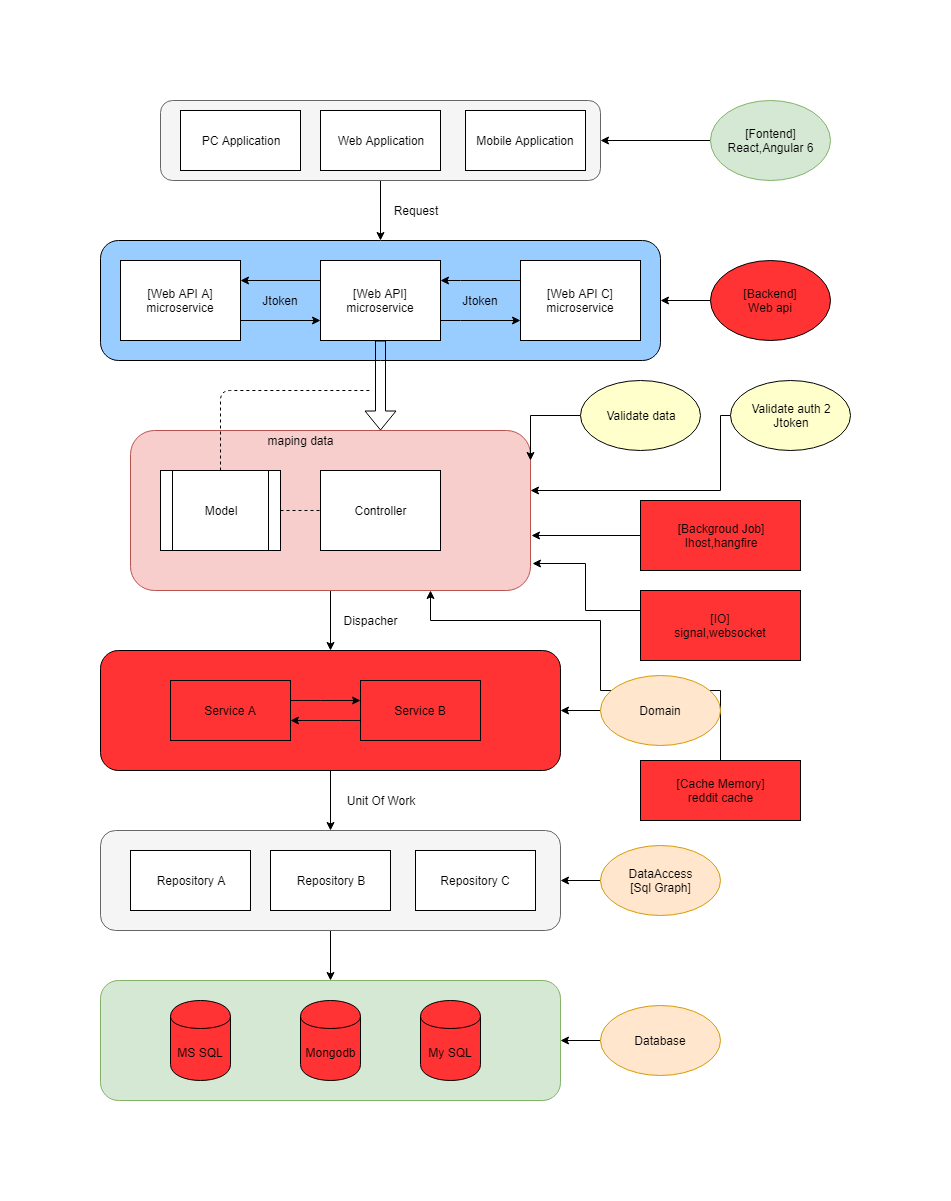

The diagram above was exported from draw.io. Its source (the exported page's mxGraphModel, read from the mxfile embedded in the PNG):
<mxGraphModel dx="782" dy="1535" grid="1" gridSize="10" guides="1" tooltips="1" connect="1" arrows="1" fold="1" page="1" pageScale="1" pageWidth="850" pageHeight="1100" math="0" shadow="0">
  <root>
    <mxCell id="0" />
    <mxCell id="1" parent="0" />
    <mxCell id="zxUlIENw_UB-WVP2Wnf1-33" value="" style="rounded=1;whiteSpace=wrap;html=1;shadow=0;labelBackgroundColor=none;fillColor=#99CCFF;gradientColor=none;" parent="1" vertex="1">
      <mxGeometry x="60" y="-940" width="560" height="120" as="geometry" />
    </mxCell>
    <mxCell id="zxUlIENw_UB-WVP2Wnf1-45" style="edgeStyle=orthogonalEdgeStyle;rounded=0;orthogonalLoop=1;jettySize=auto;html=1;entryX=0.5;entryY=0;entryDx=0;entryDy=0;" parent="1" source="zxUlIENw_UB-WVP2Wnf1-25" target="zxUlIENw_UB-WVP2Wnf1-44" edge="1">
      <mxGeometry relative="1" as="geometry" />
    </mxCell>
    <mxCell id="zxUlIENw_UB-WVP2Wnf1-25" value="" style="whiteSpace=wrap;html=1;align=center;labelBackgroundColor=none;shadow=0;rounded=1;fillColor=#f8cecc;strokeColor=#b85450;" parent="1" vertex="1">
      <mxGeometry x="90" y="-750" width="400" height="160" as="geometry" />
    </mxCell>
    <mxCell id="zxUlIENw_UB-WVP2Wnf1-5" value="" style="edgeStyle=orthogonalEdgeStyle;rounded=0;orthogonalLoop=1;jettySize=auto;html=1;exitX=0;exitY=0.5;exitDx=0;exitDy=0;" parent="1" source="zxUlIENw_UB-WVP2Wnf1-1" target="zxUlIENw_UB-WVP2Wnf1-3" edge="1">
      <mxGeometry relative="1" as="geometry">
        <Array as="points">
          <mxPoint x="280" y="-900" />
        </Array>
      </mxGeometry>
    </mxCell>
    <mxCell id="zxUlIENw_UB-WVP2Wnf1-9" value="" style="edgeStyle=orthogonalEdgeStyle;rounded=0;orthogonalLoop=1;jettySize=auto;html=1;" parent="1" source="zxUlIENw_UB-WVP2Wnf1-1" target="zxUlIENw_UB-WVP2Wnf1-7" edge="1">
      <mxGeometry relative="1" as="geometry">
        <Array as="points">
          <mxPoint x="420" y="-860" />
          <mxPoint x="420" y="-860" />
        </Array>
      </mxGeometry>
    </mxCell>
    <mxCell id="zxUlIENw_UB-WVP2Wnf1-1" value="[Web API]&lt;br&gt;microservice" style="rounded=0;whiteSpace=wrap;html=1;" parent="1" vertex="1">
      <mxGeometry x="280" y="-920" width="120" height="80" as="geometry" />
    </mxCell>
    <mxCell id="zxUlIENw_UB-WVP2Wnf1-4" style="edgeStyle=orthogonalEdgeStyle;rounded=0;orthogonalLoop=1;jettySize=auto;html=1;" parent="1" edge="1">
      <mxGeometry relative="1" as="geometry">
        <mxPoint x="340" y="-1000" as="sourcePoint" />
        <mxPoint x="340" y="-940" as="targetPoint" />
      </mxGeometry>
    </mxCell>
    <mxCell id="zxUlIENw_UB-WVP2Wnf1-6" value="" style="edgeStyle=orthogonalEdgeStyle;rounded=0;orthogonalLoop=1;jettySize=auto;html=1;entryX=0;entryY=0.75;entryDx=0;entryDy=0;exitX=1;exitY=0.75;exitDx=0;exitDy=0;" parent="1" source="zxUlIENw_UB-WVP2Wnf1-3" target="zxUlIENw_UB-WVP2Wnf1-1" edge="1">
      <mxGeometry relative="1" as="geometry" />
    </mxCell>
    <mxCell id="zxUlIENw_UB-WVP2Wnf1-3" value="[Web API A]&lt;br&gt;microservice" style="rounded=0;whiteSpace=wrap;html=1;" parent="1" vertex="1">
      <mxGeometry x="80" y="-920" width="120" height="80" as="geometry" />
    </mxCell>
    <mxCell id="zxUlIENw_UB-WVP2Wnf1-8" value="" style="edgeStyle=orthogonalEdgeStyle;rounded=0;orthogonalLoop=1;jettySize=auto;html=1;" parent="1" source="zxUlIENw_UB-WVP2Wnf1-7" target="zxUlIENw_UB-WVP2Wnf1-1" edge="1">
      <mxGeometry relative="1" as="geometry">
        <Array as="points">
          <mxPoint x="420" y="-900" />
          <mxPoint x="420" y="-900" />
        </Array>
      </mxGeometry>
    </mxCell>
    <mxCell id="zxUlIENw_UB-WVP2Wnf1-7" value="[Web API C]&lt;br&gt;microservice" style="rounded=0;whiteSpace=wrap;html=1;" parent="1" vertex="1">
      <mxGeometry x="480" y="-920" width="120" height="80" as="geometry" />
    </mxCell>
    <mxCell id="zxUlIENw_UB-WVP2Wnf1-14" value="Controller" style="rounded=0;whiteSpace=wrap;html=1;align=center;" parent="1" vertex="1">
      <mxGeometry x="280" y="-710" width="120" height="80" as="geometry" />
    </mxCell>
    <mxCell id="zxUlIENw_UB-WVP2Wnf1-16" value="Model" style="shape=process;whiteSpace=wrap;html=1;backgroundOutline=1;align=center;" parent="1" vertex="1">
      <mxGeometry x="120" y="-710" width="120" height="80" as="geometry" />
    </mxCell>
    <mxCell id="zxUlIENw_UB-WVP2Wnf1-18" value="" style="endArrow=none;dashed=1;html=1;exitX=0.5;exitY=0;exitDx=0;exitDy=0;" parent="1" source="zxUlIENw_UB-WVP2Wnf1-16" edge="1">
      <mxGeometry width="50" height="50" relative="1" as="geometry">
        <mxPoint x="180" y="-760" as="sourcePoint" />
        <mxPoint x="330" y="-790" as="targetPoint" />
        <Array as="points">
          <mxPoint x="180" y="-790" />
          <mxPoint x="250" y="-790" />
        </Array>
      </mxGeometry>
    </mxCell>
    <mxCell id="zxUlIENw_UB-WVP2Wnf1-21" value="" style="endArrow=none;dashed=1;html=1;entryX=0;entryY=0.5;entryDx=0;entryDy=0;exitX=1;exitY=0.5;exitDx=0;exitDy=0;" parent="1" source="zxUlIENw_UB-WVP2Wnf1-16" target="zxUlIENw_UB-WVP2Wnf1-14" edge="1">
      <mxGeometry width="50" height="50" relative="1" as="geometry">
        <mxPoint x="120" y="-370" as="sourcePoint" />
        <mxPoint x="170" y="-420" as="targetPoint" />
      </mxGeometry>
    </mxCell>
    <mxCell id="zxUlIENw_UB-WVP2Wnf1-22" value="maping data" style="text;html=1;strokeColor=none;fillColor=none;align=center;verticalAlign=middle;whiteSpace=wrap;rounded=0;" parent="1" vertex="1">
      <mxGeometry x="220" y="-750" width="80" height="20" as="geometry" />
    </mxCell>
    <mxCell id="zxUlIENw_UB-WVP2Wnf1-23" value="" style="shape=flexArrow;endArrow=classic;html=1;exitX=0.5;exitY=1;exitDx=0;exitDy=0;" parent="1" source="zxUlIENw_UB-WVP2Wnf1-1" edge="1">
      <mxGeometry width="50" height="50" relative="1" as="geometry">
        <mxPoint x="120" y="-410" as="sourcePoint" />
        <mxPoint x="340" y="-750" as="targetPoint" />
      </mxGeometry>
    </mxCell>
    <mxCell id="zxUlIENw_UB-WVP2Wnf1-79" style="edgeStyle=orthogonalEdgeStyle;rounded=0;orthogonalLoop=1;jettySize=auto;html=1;" parent="1" source="zxUlIENw_UB-WVP2Wnf1-27" edge="1">
      <mxGeometry relative="1" as="geometry">
        <mxPoint x="490" y="-690" as="targetPoint" />
        <Array as="points">
          <mxPoint x="680" y="-765" />
          <mxPoint x="680" y="-690" />
          <mxPoint x="490" y="-690" />
        </Array>
      </mxGeometry>
    </mxCell>
    <mxCell id="zxUlIENw_UB-WVP2Wnf1-27" value="Validate auth 2&lt;br&gt;Jtoken" style="ellipse;whiteSpace=wrap;html=1;rounded=1;shadow=0;labelBackgroundColor=none;fillColor=#FFFFCC;gradientColor=none;" parent="1" vertex="1">
      <mxGeometry x="690" y="-800" width="120" height="70" as="geometry" />
    </mxCell>
    <mxCell id="zxUlIENw_UB-WVP2Wnf1-29" style="edgeStyle=orthogonalEdgeStyle;rounded=0;orthogonalLoop=1;jettySize=auto;html=1;" parent="1" source="zxUlIENw_UB-WVP2Wnf1-28" edge="1">
      <mxGeometry relative="1" as="geometry">
        <mxPoint x="490" y="-720" as="targetPoint" />
      </mxGeometry>
    </mxCell>
    <mxCell id="zxUlIENw_UB-WVP2Wnf1-28" value="Validate data" style="ellipse;whiteSpace=wrap;html=1;rounded=1;shadow=0;labelBackgroundColor=none;fillColor=#FFFFCC;gradientColor=none;" parent="1" vertex="1">
      <mxGeometry x="540" y="-800" width="120" height="70" as="geometry" />
    </mxCell>
    <mxCell id="zxUlIENw_UB-WVP2Wnf1-31" value="Jtoken" style="text;html=1;strokeColor=none;fillColor=none;align=center;verticalAlign=middle;whiteSpace=wrap;rounded=0;shadow=0;labelBackgroundColor=none;" parent="1" vertex="1">
      <mxGeometry x="220" y="-890" width="40" height="20" as="geometry" />
    </mxCell>
    <mxCell id="zxUlIENw_UB-WVP2Wnf1-32" value="Jtoken" style="text;html=1;strokeColor=none;fillColor=none;align=center;verticalAlign=middle;whiteSpace=wrap;rounded=0;shadow=0;labelBackgroundColor=none;" parent="1" vertex="1">
      <mxGeometry x="420" y="-890" width="40" height="20" as="geometry" />
    </mxCell>
    <mxCell id="zxUlIENw_UB-WVP2Wnf1-35" value="" style="edgeStyle=orthogonalEdgeStyle;rounded=0;orthogonalLoop=1;jettySize=auto;html=1;entryX=1;entryY=0.5;entryDx=0;entryDy=0;" parent="1" source="zxUlIENw_UB-WVP2Wnf1-34" target="zxUlIENw_UB-WVP2Wnf1-33" edge="1">
      <mxGeometry relative="1" as="geometry">
        <mxPoint x="630" y="-880" as="targetPoint" />
      </mxGeometry>
    </mxCell>
    <mxCell id="zxUlIENw_UB-WVP2Wnf1-34" value="[Backend]&lt;br&gt;Web api" style="ellipse;whiteSpace=wrap;html=1;rounded=1;shadow=0;labelBackgroundColor=none;fillColor=#FF3333;gradientColor=none;" parent="1" vertex="1">
      <mxGeometry x="670" y="-920" width="120" height="80" as="geometry" />
    </mxCell>
    <mxCell id="zxUlIENw_UB-WVP2Wnf1-36" value="" style="rounded=1;whiteSpace=wrap;html=1;shadow=0;labelBackgroundColor=none;fillColor=#f5f5f5;strokeColor=#666666;fontColor=#333333;" parent="1" vertex="1">
      <mxGeometry x="120" y="-1080" width="440" height="80" as="geometry" />
    </mxCell>
    <mxCell id="zxUlIENw_UB-WVP2Wnf1-37" value="Web Application" style="rounded=0;whiteSpace=wrap;html=1;shadow=0;labelBackgroundColor=none;" parent="1" vertex="1">
      <mxGeometry x="280" y="-1070" width="120" height="60" as="geometry" />
    </mxCell>
    <mxCell id="zxUlIENw_UB-WVP2Wnf1-38" value="Mobile Application" style="rounded=0;whiteSpace=wrap;html=1;shadow=0;labelBackgroundColor=none;" parent="1" vertex="1">
      <mxGeometry x="425" y="-1070" width="120" height="60" as="geometry" />
    </mxCell>
    <mxCell id="zxUlIENw_UB-WVP2Wnf1-41" value="PC Application" style="rounded=0;whiteSpace=wrap;html=1;shadow=0;labelBackgroundColor=none;" parent="1" vertex="1">
      <mxGeometry x="140" y="-1070" width="120" height="60" as="geometry" />
    </mxCell>
    <mxCell id="zxUlIENw_UB-WVP2Wnf1-43" style="edgeStyle=orthogonalEdgeStyle;rounded=0;orthogonalLoop=1;jettySize=auto;html=1;entryX=1;entryY=0.5;entryDx=0;entryDy=0;" parent="1" source="zxUlIENw_UB-WVP2Wnf1-42" target="zxUlIENw_UB-WVP2Wnf1-36" edge="1">
      <mxGeometry relative="1" as="geometry" />
    </mxCell>
    <mxCell id="zxUlIENw_UB-WVP2Wnf1-42" value="[Fontend]&lt;br&gt;React,Angular 6" style="ellipse;whiteSpace=wrap;html=1;rounded=1;shadow=0;labelBackgroundColor=none;fillColor=#d5e8d4;strokeColor=#82b366;" parent="1" vertex="1">
      <mxGeometry x="670" y="-1080" width="120" height="80" as="geometry" />
    </mxCell>
    <mxCell id="zxUlIENw_UB-WVP2Wnf1-69" value="" style="edgeStyle=orthogonalEdgeStyle;rounded=0;orthogonalLoop=1;jettySize=auto;html=1;" parent="1" source="zxUlIENw_UB-WVP2Wnf1-44" target="zxUlIENw_UB-WVP2Wnf1-61" edge="1">
      <mxGeometry relative="1" as="geometry" />
    </mxCell>
    <mxCell id="zxUlIENw_UB-WVP2Wnf1-44" value="" style="rounded=1;whiteSpace=wrap;html=1;shadow=0;labelBackgroundColor=none;fillColor=#FF3333;gradientColor=none;" parent="1" vertex="1">
      <mxGeometry x="60" y="-530" width="460" height="120" as="geometry" />
    </mxCell>
    <mxCell id="zxUlIENw_UB-WVP2Wnf1-46" value="Dispacher" style="text;html=1;strokeColor=none;fillColor=none;align=center;verticalAlign=middle;whiteSpace=wrap;rounded=0;shadow=0;labelBackgroundColor=none;" parent="1" vertex="1">
      <mxGeometry x="310" y="-570" width="40" height="20" as="geometry" />
    </mxCell>
    <mxCell id="zxUlIENw_UB-WVP2Wnf1-47" value="Request" style="text;html=1;strokeColor=none;fillColor=none;align=center;verticalAlign=middle;whiteSpace=wrap;rounded=0;shadow=0;labelBackgroundColor=none;" parent="1" vertex="1">
      <mxGeometry x="350" y="-980" width="50" height="20" as="geometry" />
    </mxCell>
    <mxCell id="zxUlIENw_UB-WVP2Wnf1-55" value="" style="edgeStyle=orthogonalEdgeStyle;rounded=0;orthogonalLoop=1;jettySize=auto;html=1;" parent="1" source="zxUlIENw_UB-WVP2Wnf1-48" target="zxUlIENw_UB-WVP2Wnf1-49" edge="1">
      <mxGeometry relative="1" as="geometry">
        <Array as="points">
          <mxPoint x="280" y="-480" />
          <mxPoint x="280" y="-480" />
        </Array>
      </mxGeometry>
    </mxCell>
    <mxCell id="zxUlIENw_UB-WVP2Wnf1-48" value="Service A" style="rounded=0;whiteSpace=wrap;html=1;shadow=0;labelBackgroundColor=none;fillColor=#FF3333;gradientColor=none;" parent="1" vertex="1">
      <mxGeometry x="130" y="-500" width="120" height="60" as="geometry" />
    </mxCell>
    <mxCell id="zxUlIENw_UB-WVP2Wnf1-57" value="" style="edgeStyle=orthogonalEdgeStyle;rounded=0;orthogonalLoop=1;jettySize=auto;html=1;" parent="1" source="zxUlIENw_UB-WVP2Wnf1-49" target="zxUlIENw_UB-WVP2Wnf1-48" edge="1">
      <mxGeometry relative="1" as="geometry">
        <Array as="points">
          <mxPoint x="300" y="-460" />
          <mxPoint x="300" y="-460" />
        </Array>
      </mxGeometry>
    </mxCell>
    <mxCell id="zxUlIENw_UB-WVP2Wnf1-49" value="Service B" style="rounded=0;whiteSpace=wrap;html=1;shadow=0;labelBackgroundColor=none;fillColor=#FF3333;gradientColor=none;" parent="1" vertex="1">
      <mxGeometry x="320" y="-500" width="120" height="60" as="geometry" />
    </mxCell>
    <mxCell id="zxUlIENw_UB-WVP2Wnf1-53" style="edgeStyle=orthogonalEdgeStyle;rounded=0;orthogonalLoop=1;jettySize=auto;html=1;exitX=0;exitY=0.5;exitDx=0;exitDy=0;entryX=1;entryY=0.5;entryDx=0;entryDy=0;" parent="1" source="zxUlIENw_UB-WVP2Wnf1-52" target="zxUlIENw_UB-WVP2Wnf1-44" edge="1">
      <mxGeometry relative="1" as="geometry" />
    </mxCell>
    <mxCell id="zxUlIENw_UB-WVP2Wnf1-76" value="" style="edgeStyle=orthogonalEdgeStyle;rounded=0;orthogonalLoop=1;jettySize=auto;html=1;entryX=0.5;entryY=0;entryDx=0;entryDy=0;" parent="1" source="zxUlIENw_UB-WVP2Wnf1-61" target="zxUlIENw_UB-WVP2Wnf1-71" edge="1">
      <mxGeometry relative="1" as="geometry">
        <mxPoint x="290" y="-190" as="targetPoint" />
      </mxGeometry>
    </mxCell>
    <mxCell id="zxUlIENw_UB-WVP2Wnf1-61" value="" style="rounded=1;whiteSpace=wrap;html=1;shadow=0;labelBackgroundColor=none;fillColor=#f5f5f5;strokeColor=#666666;fontColor=#333333;" parent="1" vertex="1">
      <mxGeometry x="60" y="-350" width="460" height="100" as="geometry" />
    </mxCell>
    <mxCell id="zxUlIENw_UB-WVP2Wnf1-62" value="Repository A" style="rounded=0;whiteSpace=wrap;html=1;shadow=0;labelBackgroundColor=none;" parent="1" vertex="1">
      <mxGeometry x="90" y="-330" width="120" height="60" as="geometry" />
    </mxCell>
    <mxCell id="zxUlIENw_UB-WVP2Wnf1-63" value="Repository B" style="rounded=0;whiteSpace=wrap;html=1;shadow=0;labelBackgroundColor=none;" parent="1" vertex="1">
      <mxGeometry x="230" y="-330" width="120" height="60" as="geometry" />
    </mxCell>
    <mxCell id="zxUlIENw_UB-WVP2Wnf1-68" value="" style="edgeStyle=orthogonalEdgeStyle;rounded=0;orthogonalLoop=1;jettySize=auto;html=1;entryX=1;entryY=0.5;entryDx=0;entryDy=0;" parent="1" source="zxUlIENw_UB-WVP2Wnf1-65" target="zxUlIENw_UB-WVP2Wnf1-61" edge="1">
      <mxGeometry relative="1" as="geometry" />
    </mxCell>
    <mxCell id="zxUlIENw_UB-WVP2Wnf1-65" value="DataAccess&lt;br&gt;[Sql Graph]" style="ellipse;whiteSpace=wrap;html=1;rounded=1;shadow=0;labelBackgroundColor=none;fillColor=#ffe6cc;strokeColor=#d79b00;" parent="1" vertex="1">
      <mxGeometry x="560" y="-335" width="120" height="70" as="geometry" />
    </mxCell>
    <mxCell id="zxUlIENw_UB-WVP2Wnf1-71" value="" style="rounded=1;whiteSpace=wrap;html=1;shadow=0;labelBackgroundColor=none;fillColor=#d5e8d4;strokeColor=#82b366;" parent="1" vertex="1">
      <mxGeometry x="60" y="-200" width="460" height="120" as="geometry" />
    </mxCell>
    <mxCell id="zxUlIENw_UB-WVP2Wnf1-73" value="MS SQL" style="shape=cylinder;whiteSpace=wrap;html=1;boundedLbl=1;backgroundOutline=1;rounded=1;shadow=0;labelBackgroundColor=none;fillColor=#FF3333;gradientColor=none;" parent="1" vertex="1">
      <mxGeometry x="130" y="-180" width="60" height="80" as="geometry" />
    </mxCell>
    <mxCell id="zxUlIENw_UB-WVP2Wnf1-74" value="Mongodb" style="shape=cylinder;whiteSpace=wrap;html=1;boundedLbl=1;backgroundOutline=1;rounded=1;shadow=0;labelBackgroundColor=none;fillColor=#FF3333;gradientColor=none;" parent="1" vertex="1">
      <mxGeometry x="260" y="-180" width="60" height="80" as="geometry" />
    </mxCell>
    <mxCell id="zxUlIENw_UB-WVP2Wnf1-75" value="My SQL" style="shape=cylinder;whiteSpace=wrap;html=1;boundedLbl=1;backgroundOutline=1;rounded=1;shadow=0;labelBackgroundColor=none;fillColor=#FF3333;gradientColor=none;" parent="1" vertex="1">
      <mxGeometry x="380" y="-180" width="60" height="80" as="geometry" />
    </mxCell>
    <mxCell id="zxUlIENw_UB-WVP2Wnf1-78" value="" style="edgeStyle=orthogonalEdgeStyle;rounded=0;orthogonalLoop=1;jettySize=auto;html=1;" parent="1" source="zxUlIENw_UB-WVP2Wnf1-77" target="zxUlIENw_UB-WVP2Wnf1-71" edge="1">
      <mxGeometry relative="1" as="geometry" />
    </mxCell>
    <mxCell id="zxUlIENw_UB-WVP2Wnf1-77" value="Database" style="ellipse;whiteSpace=wrap;html=1;rounded=1;shadow=0;labelBackgroundColor=none;fillColor=#ffe6cc;strokeColor=#d79b00;" parent="1" vertex="1">
      <mxGeometry x="560" y="-175" width="120" height="70" as="geometry" />
    </mxCell>
    <mxCell id="zxUlIENw_UB-WVP2Wnf1-84" value="Unit Of Work" style="text;html=1;strokeColor=none;fillColor=none;align=center;verticalAlign=middle;whiteSpace=wrap;rounded=0;shadow=0;labelBackgroundColor=none;" parent="1" vertex="1">
      <mxGeometry x="300" y="-390" width="80" height="20" as="geometry" />
    </mxCell>
    <mxCell id="zxUlIENw_UB-WVP2Wnf1-91" style="edgeStyle=orthogonalEdgeStyle;rounded=0;orthogonalLoop=1;jettySize=auto;html=1;entryX=1.003;entryY=0.658;entryDx=0;entryDy=0;entryPerimeter=0;" parent="1" source="zxUlIENw_UB-WVP2Wnf1-89" target="zxUlIENw_UB-WVP2Wnf1-25" edge="1">
      <mxGeometry relative="1" as="geometry" />
    </mxCell>
    <mxCell id="zxUlIENw_UB-WVP2Wnf1-89" value="[Backgroud Job]&lt;br&gt;Ihost,hangfire" style="rounded=0;whiteSpace=wrap;html=1;shadow=0;labelBackgroundColor=none;fillColor=#FF3333;gradientColor=none;" parent="1" vertex="1">
      <mxGeometry x="600" y="-680" width="160" height="70" as="geometry" />
    </mxCell>
    <mxCell id="zxUlIENw_UB-WVP2Wnf1-92" style="edgeStyle=orthogonalEdgeStyle;rounded=0;orthogonalLoop=1;jettySize=auto;html=1;entryX=1.005;entryY=0.829;entryDx=0;entryDy=0;entryPerimeter=0;" parent="1" source="zxUlIENw_UB-WVP2Wnf1-90" target="zxUlIENw_UB-WVP2Wnf1-25" edge="1">
      <mxGeometry relative="1" as="geometry">
        <Array as="points">
          <mxPoint x="545" y="-570" />
          <mxPoint x="545" y="-617" />
        </Array>
      </mxGeometry>
    </mxCell>
    <mxCell id="zxUlIENw_UB-WVP2Wnf1-90" value="[IO]&lt;br&gt;signal,websocket" style="rounded=0;whiteSpace=wrap;html=1;shadow=0;labelBackgroundColor=none;fillColor=#FF3333;gradientColor=none;" parent="1" vertex="1">
      <mxGeometry x="600" y="-590" width="160" height="70" as="geometry" />
    </mxCell>
    <mxCell id="zxUlIENw_UB-WVP2Wnf1-93" value="Repository C" style="rounded=0;whiteSpace=wrap;html=1;shadow=0;labelBackgroundColor=none;" parent="1" vertex="1">
      <mxGeometry x="375" y="-330" width="120" height="60" as="geometry" />
    </mxCell>
    <mxCell id="zxUlIENw_UB-WVP2Wnf1-95" style="edgeStyle=orthogonalEdgeStyle;rounded=0;orthogonalLoop=1;jettySize=auto;html=1;entryX=0.75;entryY=1;entryDx=0;entryDy=0;" parent="1" source="zxUlIENw_UB-WVP2Wnf1-94" target="zxUlIENw_UB-WVP2Wnf1-25" edge="1">
      <mxGeometry relative="1" as="geometry">
        <Array as="points">
          <mxPoint x="680" y="-490" />
          <mxPoint x="560" y="-490" />
          <mxPoint x="560" y="-560" />
          <mxPoint x="390" y="-560" />
        </Array>
      </mxGeometry>
    </mxCell>
    <mxCell id="zxUlIENw_UB-WVP2Wnf1-94" value="[Cache Memory]&lt;br&gt;reddit cache" style="rounded=0;whiteSpace=wrap;html=1;shadow=0;labelBackgroundColor=none;fillColor=#FF3333;gradientColor=none;" parent="1" vertex="1">
      <mxGeometry x="600" y="-420" width="160" height="60" as="geometry" />
    </mxCell>
    <mxCell id="zxUlIENw_UB-WVP2Wnf1-52" value="Domain" style="ellipse;whiteSpace=wrap;html=1;rounded=1;shadow=0;labelBackgroundColor=none;fillColor=#ffe6cc;strokeColor=#d79b00;" parent="1" vertex="1">
      <mxGeometry x="560" y="-505" width="120" height="70" as="geometry" />
    </mxCell>
  </root>
</mxGraphModel>